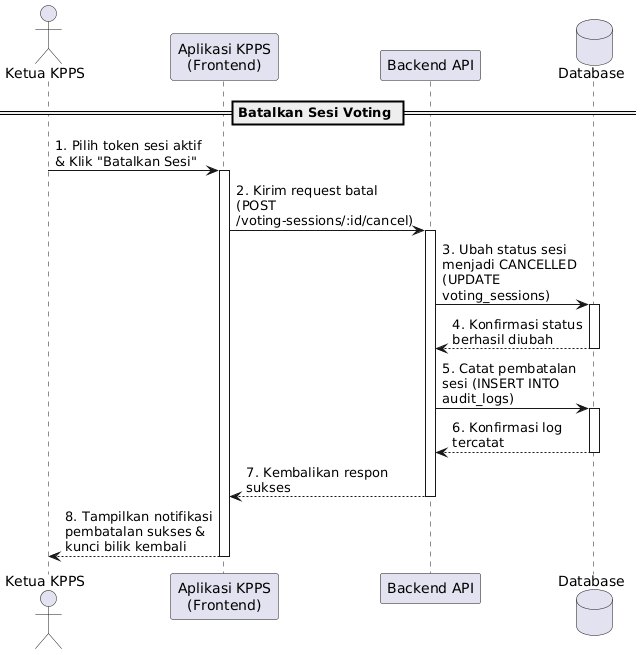

The diagram above was rendered by PlantUML. Its source (embedded in the PNG):
@startuml
skinparam maxMessageSize 150

actor "Ketua KPPS" as KPPS
participant "Aplikasi KPPS\n(Frontend)" as Frontend
participant "Backend API" as Backend
database "Database" as DB

== Batalkan Sesi Voting ==

KPPS -> Frontend : 1. Pilih token sesi aktif & Klik "Batalkan Sesi"
activate Frontend
Frontend -> Backend : 2. Kirim request batal (POST /voting-sessions/:id/cancel)
activate Backend

Backend -> DB : 3. Ubah status sesi menjadi CANCELLED (UPDATE voting_sessions)
activate DB
DB --> Backend : 4. Konfirmasi status berhasil diubah
deactivate DB

Backend -> DB : 5. Catat pembatalan sesi (INSERT INTO audit_logs)
activate DB
DB --> Backend : 6. Konfirmasi log tercatat
deactivate DB

Backend --> Frontend : 7. Kembalikan respon sukses
deactivate Backend
Frontend --> KPPS : 8. Tampilkan notifikasi pembatalan sukses & kunci bilik kembali
deactivate Frontend
@enduml